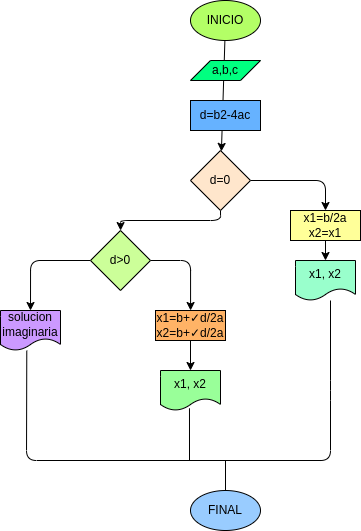

The diagram above was exported from draw.io. Its source (the exported page's mxGraphModel, read from the mxfile embedded in the PNG):
<mxGraphModel dx="325" dy="292" grid="1" gridSize="10" guides="1" tooltips="1" connect="1" arrows="1" fold="1" page="1" pageScale="1" pageWidth="827" pageHeight="1169" math="0" shadow="0">
  <root>
    <mxCell id="0" />
    <mxCell id="1" parent="0" />
    <mxCell id="6" value="" style="edgeStyle=none;html=1;" edge="1" parent="1" source="2" target="5">
      <mxGeometry relative="1" as="geometry" />
    </mxCell>
    <mxCell id="2" value="&lt;font color=&quot;#000000&quot;&gt;INICIO&lt;/font&gt;" style="ellipse;whiteSpace=wrap;html=1;fillColor=#B3FF66;" vertex="1" parent="1">
      <mxGeometry x="550" y="10" width="70" height="40" as="geometry" />
    </mxCell>
    <mxCell id="3" value="&lt;font color=&quot;#000000&quot;&gt;a,b,c&lt;/font&gt;" style="shape=parallelogram;perimeter=parallelogramPerimeter;whiteSpace=wrap;html=1;fixedSize=1;fillColor=#00FF80;" vertex="1" parent="1">
      <mxGeometry x="550" y="70" width="70" height="20" as="geometry" />
    </mxCell>
    <mxCell id="4" value="&lt;font color=&quot;#000000&quot;&gt;d=b2-4ac&lt;/font&gt;" style="rounded=0;whiteSpace=wrap;html=1;fillColor=#66B2FF;" vertex="1" parent="1">
      <mxGeometry x="550" y="110" width="70" height="30" as="geometry" />
    </mxCell>
    <mxCell id="10" style="edgeStyle=orthogonalEdgeStyle;html=1;exitX=1;exitY=0.5;exitDx=0;exitDy=0;entryX=0.5;entryY=0;entryDx=0;entryDy=0;" edge="1" parent="1" source="5" target="7">
      <mxGeometry relative="1" as="geometry" />
    </mxCell>
    <mxCell id="11" style="edgeStyle=orthogonalEdgeStyle;html=1;exitX=0.5;exitY=1;exitDx=0;exitDy=0;" edge="1" parent="1" source="5" target="8">
      <mxGeometry relative="1" as="geometry" />
    </mxCell>
    <mxCell id="5" value="&lt;font color=&quot;#000000&quot;&gt;d=0&lt;/font&gt;" style="rhombus;whiteSpace=wrap;html=1;fillColor=#FFE6CC;" vertex="1" parent="1">
      <mxGeometry x="550" y="160" width="60" height="60" as="geometry" />
    </mxCell>
    <mxCell id="14" value="" style="edgeStyle=orthogonalEdgeStyle;html=1;" edge="1" parent="1" source="7" target="12">
      <mxGeometry relative="1" as="geometry" />
    </mxCell>
    <mxCell id="7" value="&lt;font color=&quot;#000000&quot;&gt;x1=b/2a&lt;br&gt;x2=x1&lt;/font&gt;" style="rounded=0;whiteSpace=wrap;html=1;fillColor=#FFFF99;" vertex="1" parent="1">
      <mxGeometry x="650" y="220" width="70" height="30" as="geometry" />
    </mxCell>
    <mxCell id="18" style="edgeStyle=orthogonalEdgeStyle;html=1;exitX=1;exitY=0.5;exitDx=0;exitDy=0;" edge="1" parent="1" source="8" target="17">
      <mxGeometry relative="1" as="geometry" />
    </mxCell>
    <mxCell id="19" style="edgeStyle=orthogonalEdgeStyle;html=1;exitX=0;exitY=0.5;exitDx=0;exitDy=0;entryX=0.5;entryY=0;entryDx=0;entryDy=0;" edge="1" parent="1" source="8" target="16">
      <mxGeometry relative="1" as="geometry" />
    </mxCell>
    <mxCell id="8" value="&lt;font color=&quot;#000000&quot;&gt;d&amp;gt;0&lt;/font&gt;" style="rhombus;whiteSpace=wrap;html=1;fillColor=#CCFF99;" vertex="1" parent="1">
      <mxGeometry x="450" y="240" width="60" height="60" as="geometry" />
    </mxCell>
    <mxCell id="12" value="&lt;font color=&quot;#000000&quot;&gt;x1, x2&lt;/font&gt;" style="shape=document;whiteSpace=wrap;html=1;boundedLbl=1;fillColor=#99FFCC;" vertex="1" parent="1">
      <mxGeometry x="655" y="270" width="60" height="40" as="geometry" />
    </mxCell>
    <mxCell id="15" value="&lt;font color=&quot;#000000&quot;&gt;x1, x2&lt;/font&gt;" style="shape=document;whiteSpace=wrap;html=1;boundedLbl=1;fillColor=#99FF99;" vertex="1" parent="1">
      <mxGeometry x="520" y="380" width="60" height="40" as="geometry" />
    </mxCell>
    <mxCell id="16" value="&lt;font color=&quot;#000000&quot;&gt;solucion&lt;br&gt;imaginaria&lt;/font&gt;" style="shape=document;whiteSpace=wrap;html=1;boundedLbl=1;fillColor=#CC99FF;" vertex="1" parent="1">
      <mxGeometry x="360" y="320" width="60" height="40" as="geometry" />
    </mxCell>
    <mxCell id="20" value="" style="edgeStyle=orthogonalEdgeStyle;html=1;" edge="1" parent="1" source="17" target="15">
      <mxGeometry relative="1" as="geometry" />
    </mxCell>
    <mxCell id="17" value="&lt;font color=&quot;#000000&quot;&gt;x1=b+✓d/2a&lt;br&gt;x2=b+✓d/2a&lt;/font&gt;" style="rounded=0;whiteSpace=wrap;html=1;fillColor=#FFB366;" vertex="1" parent="1">
      <mxGeometry x="515" y="320" width="70" height="30" as="geometry" />
    </mxCell>
    <mxCell id="21" value="&lt;font color=&quot;#000000&quot;&gt;FINAL&lt;/font&gt;" style="ellipse;whiteSpace=wrap;html=1;fillColor=#99CCFF;" vertex="1" parent="1">
      <mxGeometry x="550" y="500" width="70" height="40" as="geometry" />
    </mxCell>
    <mxCell id="22" value="" style="endArrow=none;html=1;exitX=0.438;exitY=1.004;exitDx=0;exitDy=0;exitPerimeter=0;" edge="1" parent="1" source="16">
      <mxGeometry width="50" height="50" relative="1" as="geometry">
        <mxPoint x="450" y="420" as="sourcePoint" />
        <mxPoint x="690" y="310" as="targetPoint" />
        <Array as="points">
          <mxPoint x="386" y="470" />
          <mxPoint x="690" y="470" />
          <mxPoint x="690" y="400" />
        </Array>
      </mxGeometry>
    </mxCell>
    <mxCell id="23" value="" style="endArrow=none;html=1;entryX=0.483;entryY=0.945;entryDx=0;entryDy=0;entryPerimeter=0;" edge="1" parent="1" target="15">
      <mxGeometry width="50" height="50" relative="1" as="geometry">
        <mxPoint x="549" y="470" as="sourcePoint" />
        <mxPoint x="570" y="370" as="targetPoint" />
      </mxGeometry>
    </mxCell>
    <mxCell id="24" value="" style="endArrow=none;html=1;exitX=0.5;exitY=0;exitDx=0;exitDy=0;" edge="1" parent="1" source="21">
      <mxGeometry width="50" height="50" relative="1" as="geometry">
        <mxPoint x="520" y="420" as="sourcePoint" />
        <mxPoint x="585" y="470" as="targetPoint" />
      </mxGeometry>
    </mxCell>
  </root>
</mxGraphModel>